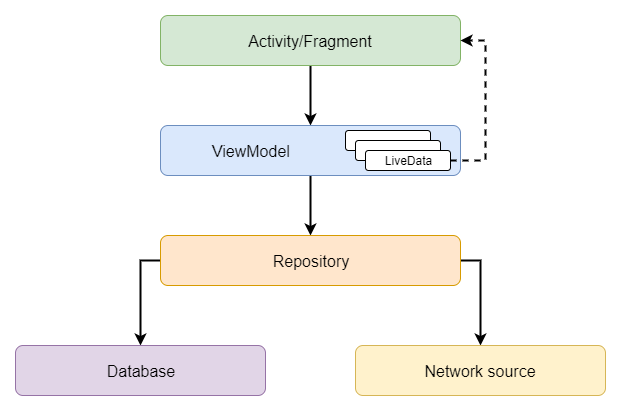

The diagram above was exported from draw.io. Its source (the exported page's mxGraphModel, read from the mxfile embedded in the PNG):
<mxGraphModel dx="1422" dy="762" grid="1" gridSize="10" guides="1" tooltips="1" connect="1" arrows="1" fold="1" page="1" pageScale="1" pageWidth="850" pageHeight="1100" math="0" shadow="0">
  <root>
    <mxCell id="0" />
    <mxCell id="1" parent="0" />
    <mxCell id="PSmy6_e9B1YKO0pdE1jZ-9" style="edgeStyle=orthogonalEdgeStyle;rounded=0;orthogonalLoop=1;jettySize=auto;html=1;exitX=0.5;exitY=1;exitDx=0;exitDy=0;entryX=0.5;entryY=0;entryDx=0;entryDy=0;strokeWidth=2;" parent="1" source="PSmy6_e9B1YKO0pdE1jZ-1" target="PSmy6_e9B1YKO0pdE1jZ-2" edge="1">
      <mxGeometry relative="1" as="geometry" />
    </mxCell>
    <mxCell id="PSmy6_e9B1YKO0pdE1jZ-1" value="&lt;font style=&quot;font-size: 16px&quot;&gt;Activity/Fragment&lt;/font&gt;" style="rounded=1;whiteSpace=wrap;html=1;fillColor=#d5e8d4;strokeColor=#82b366;" parent="1" vertex="1">
      <mxGeometry x="275" y="90" width="300" height="50" as="geometry" />
    </mxCell>
    <mxCell id="PSmy6_e9B1YKO0pdE1jZ-8" style="edgeStyle=orthogonalEdgeStyle;rounded=0;orthogonalLoop=1;jettySize=auto;html=1;strokeWidth=2;" parent="1" source="PSmy6_e9B1YKO0pdE1jZ-2" target="PSmy6_e9B1YKO0pdE1jZ-3" edge="1">
      <mxGeometry relative="1" as="geometry" />
    </mxCell>
    <mxCell id="PSmy6_e9B1YKO0pdE1jZ-2" value="&lt;font style=&quot;font-size: 16px&quot;&gt;&amp;nbsp; &amp;nbsp; &amp;nbsp; &amp;nbsp; &amp;nbsp; &amp;nbsp;ViewModel&lt;/font&gt;" style="rounded=1;whiteSpace=wrap;html=1;align=left;fillColor=#dae8fc;strokeColor=#6c8ebf;" parent="1" vertex="1">
      <mxGeometry x="275" y="200" width="300" height="50" as="geometry" />
    </mxCell>
    <mxCell id="PSmy6_e9B1YKO0pdE1jZ-6" style="edgeStyle=orthogonalEdgeStyle;rounded=0;orthogonalLoop=1;jettySize=auto;html=1;exitX=1;exitY=0.5;exitDx=0;exitDy=0;strokeWidth=2;" parent="1" source="PSmy6_e9B1YKO0pdE1jZ-3" target="PSmy6_e9B1YKO0pdE1jZ-4" edge="1">
      <mxGeometry relative="1" as="geometry" />
    </mxCell>
    <mxCell id="PSmy6_e9B1YKO0pdE1jZ-7" style="edgeStyle=orthogonalEdgeStyle;rounded=0;orthogonalLoop=1;jettySize=auto;html=1;entryX=0.5;entryY=0;entryDx=0;entryDy=0;exitX=0;exitY=0.5;exitDx=0;exitDy=0;strokeWidth=2;" parent="1" source="PSmy6_e9B1YKO0pdE1jZ-3" target="PSmy6_e9B1YKO0pdE1jZ-5" edge="1">
      <mxGeometry relative="1" as="geometry" />
    </mxCell>
    <mxCell id="PSmy6_e9B1YKO0pdE1jZ-3" value="&lt;font style=&quot;font-size: 16px&quot;&gt;Repository&lt;/font&gt;" style="rounded=1;whiteSpace=wrap;html=1;fillColor=#ffe6cc;strokeColor=#d79b00;" parent="1" vertex="1">
      <mxGeometry x="275" y="310" width="300" height="50" as="geometry" />
    </mxCell>
    <mxCell id="PSmy6_e9B1YKO0pdE1jZ-4" value="&lt;font style=&quot;font-size: 16px&quot;&gt;Network source&lt;/font&gt;" style="rounded=1;whiteSpace=wrap;html=1;fillColor=#fff2cc;strokeColor=#d6b656;" parent="1" vertex="1">
      <mxGeometry x="470" y="420" width="250" height="50" as="geometry" />
    </mxCell>
    <mxCell id="PSmy6_e9B1YKO0pdE1jZ-5" value="&lt;font style=&quot;font-size: 16px&quot;&gt;Database&lt;/font&gt;" style="rounded=1;whiteSpace=wrap;html=1;fillColor=#e1d5e7;strokeColor=#9673a6;" parent="1" vertex="1">
      <mxGeometry x="130" y="420" width="250" height="50" as="geometry" />
    </mxCell>
    <mxCell id="PSmy6_e9B1YKO0pdE1jZ-10" value="" style="rounded=1;whiteSpace=wrap;html=1;" parent="1" vertex="1">
      <mxGeometry x="460" y="205" width="85" height="20" as="geometry" />
    </mxCell>
    <mxCell id="PSmy6_e9B1YKO0pdE1jZ-11" value="" style="rounded=1;whiteSpace=wrap;html=1;" parent="1" vertex="1">
      <mxGeometry x="470" y="215" width="85" height="20" as="geometry" />
    </mxCell>
    <mxCell id="PSmy6_e9B1YKO0pdE1jZ-13" style="edgeStyle=orthogonalEdgeStyle;rounded=0;orthogonalLoop=1;jettySize=auto;html=1;entryX=1;entryY=0.5;entryDx=0;entryDy=0;exitX=1;exitY=0.5;exitDx=0;exitDy=0;dashed=1;strokeWidth=2;" parent="1" source="PSmy6_e9B1YKO0pdE1jZ-12" target="PSmy6_e9B1YKO0pdE1jZ-1" edge="1">
      <mxGeometry relative="1" as="geometry">
        <Array as="points">
          <mxPoint x="600" y="235" />
          <mxPoint x="600" y="115" />
        </Array>
      </mxGeometry>
    </mxCell>
    <mxCell id="PSmy6_e9B1YKO0pdE1jZ-12" value="LiveData" style="rounded=1;whiteSpace=wrap;html=1;" parent="1" vertex="1">
      <mxGeometry x="480" y="225" width="85" height="20" as="geometry" />
    </mxCell>
  </root>
</mxGraphModel>